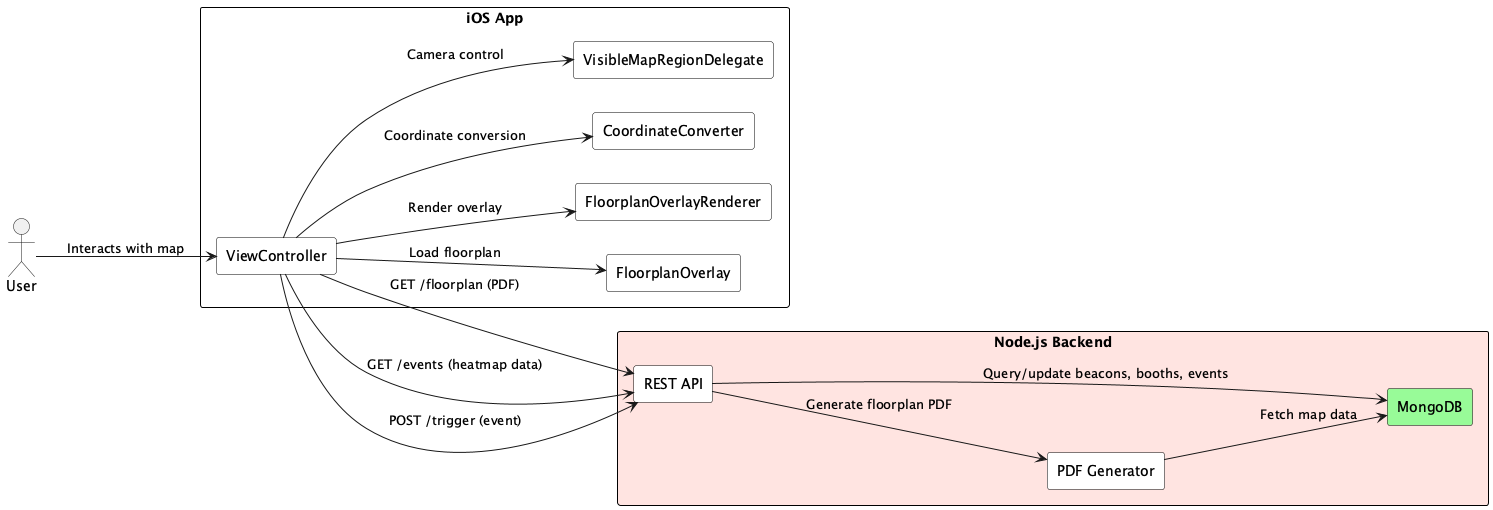

The diagram above was rendered by PlantUML. Its source (embedded in the PNG):
@startuml IBM_ios-mapkit-indoor-map
skinparam rectangle {
  BackgroundColor #ffffff
  BorderColor black
  Style roundrect
}
left to right direction

actor User

rectangle "iOS App" as iOS {
  rectangle "ViewController" as VC
  rectangle "FloorplanOverlay" as FO
  rectangle "FloorplanOverlayRenderer" as FOR
  rectangle "CoordinateConverter" as CC
  rectangle "VisibleMapRegionDelegate" as VMRD
}

rectangle "Node.js Backend" as Backend #mistyrose {
  rectangle "REST API" as API
  rectangle "PDF Generator" as PDF
  rectangle "MongoDB" as DB #palegreen
}

' ========== Connections ==========
User --> VC : Interacts with map

' iOS App internal interactions
VC --> FO : Load floorplan
VC --> FOR : Render overlay
VC --> CC : Coordinate conversion
VC --> VMRD : Camera control

' iOS to Backend interactions
VC --> API : GET /floorplan (PDF)
VC --> API : GET /events (heatmap data)
VC --> API : POST /trigger (event)

' Backend internal interactions
API --> PDF : Generate floorplan PDF
API --> DB : Query/update beacons, booths, events
PDF --> DB : Fetch map data

@enduml